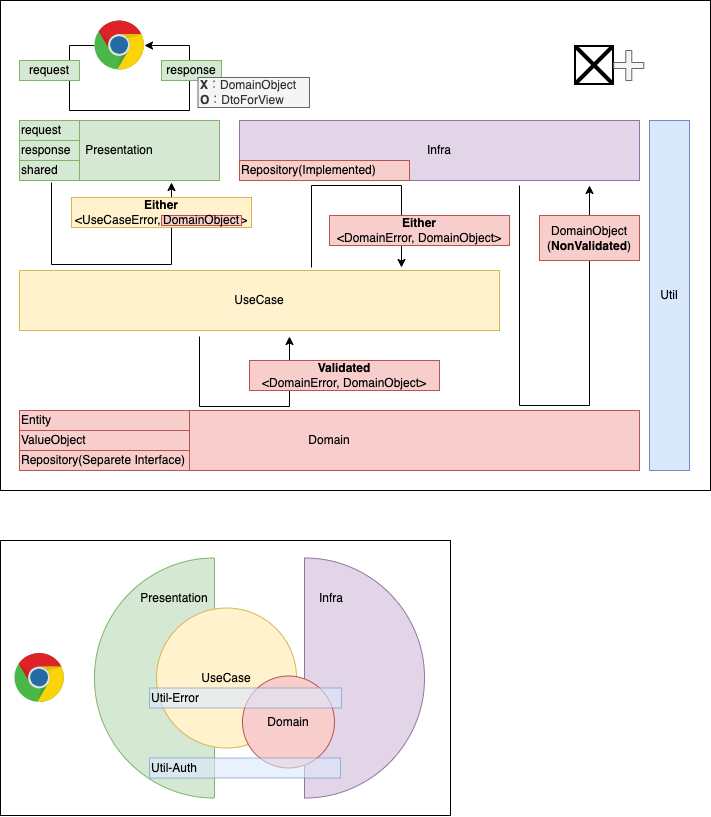

The diagram above was exported from draw.io. Its source (the exported page's mxGraphModel, read from the mxfile embedded in the PNG):
<mxGraphModel dx="722" dy="614" grid="1" gridSize="10" guides="1" tooltips="1" connect="1" arrows="1" fold="1" page="1" pageScale="1" pageWidth="827" pageHeight="1169" math="0" shadow="0">
  <root>
    <mxCell id="0" />
    <mxCell id="1" parent="0" />
    <mxCell id="42" value="" style="rounded=0;whiteSpace=wrap;html=1;" vertex="1" parent="1">
      <mxGeometry x="60" y="550" width="450" height="275" as="geometry" />
    </mxCell>
    <mxCell id="41" value="" style="rounded=0;whiteSpace=wrap;html=1;" vertex="1" parent="1">
      <mxGeometry x="60" y="10" width="710" height="490" as="geometry" />
    </mxCell>
    <mxCell id="2" value="" style="verticalLabelPosition=bottom;verticalAlign=top;html=1;shape=mxgraph.basic.half_circle;direction=south;flipH=1;fillColor=#e1d5e7;strokeColor=#9673a6;fontColor=#000000;" parent="1" vertex="1">
      <mxGeometry x="364" y="567.5" width="120" height="240" as="geometry" />
    </mxCell>
    <mxCell id="3" value="" style="verticalLabelPosition=bottom;verticalAlign=top;html=1;shape=mxgraph.basic.half_circle;direction=south;fillColor=#d5e8d4;strokeColor=#82b366;fontColor=#000000;" parent="1" vertex="1">
      <mxGeometry x="154" y="567.5" width="120" height="240" as="geometry" />
    </mxCell>
    <mxCell id="4" value="UseCase" style="ellipse;whiteSpace=wrap;html=1;aspect=fixed;fillColor=#fff2cc;strokeColor=#d6b656;verticalAlign=middle;fontColor=#000000;" parent="1" vertex="1">
      <mxGeometry x="216" y="617.5" width="140" height="140" as="geometry" />
    </mxCell>
    <mxCell id="5" value="Presentation" style="rounded=0;whiteSpace=wrap;html=1;fillColor=#d5e8d4;strokeColor=#82b366;fontColor=#000000;" parent="1" vertex="1">
      <mxGeometry x="79" y="130" width="200" height="60" as="geometry" />
    </mxCell>
    <mxCell id="6" value="response" style="rounded=0;whiteSpace=wrap;html=1;fillColor=#d5e8d4;strokeColor=#82b366;fontColor=#000000;align=left;" parent="1" vertex="1">
      <mxGeometry x="79" y="150" width="60" height="20" as="geometry" />
    </mxCell>
    <mxCell id="7" style="edgeStyle=orthogonalEdgeStyle;rounded=0;orthogonalLoop=1;jettySize=auto;html=1;fontColor=#000000;" parent="1" edge="1">
      <mxGeometry relative="1" as="geometry">
        <mxPoint x="259" y="346" as="sourcePoint" />
        <mxPoint x="349" y="346" as="targetPoint" />
        <Array as="points">
          <mxPoint x="259" y="346" />
          <mxPoint x="259" y="416" />
          <mxPoint x="349" y="416" />
        </Array>
      </mxGeometry>
    </mxCell>
    <mxCell id="8" value="UseCase" style="rounded=0;whiteSpace=wrap;html=1;fillColor=#fff2cc;strokeColor=#d6b656;fontColor=#000000;" parent="1" vertex="1">
      <mxGeometry x="79" y="280" width="480" height="60" as="geometry" />
    </mxCell>
    <mxCell id="9" value="Domain" style="rounded=0;whiteSpace=wrap;html=1;fillColor=#f8cecc;strokeColor=#b85450;fontColor=#000000;" parent="1" vertex="1">
      <mxGeometry x="79" y="420" width="620" height="60" as="geometry" />
    </mxCell>
    <mxCell id="10" style="edgeStyle=orthogonalEdgeStyle;rounded=0;orthogonalLoop=1;jettySize=auto;html=1;fontColor=#000000;" parent="1" edge="1">
      <mxGeometry relative="1" as="geometry">
        <mxPoint x="579" y="195" as="sourcePoint" />
        <mxPoint x="649" y="195" as="targetPoint" />
        <Array as="points">
          <mxPoint x="579" y="415" />
          <mxPoint x="649" y="415" />
        </Array>
      </mxGeometry>
    </mxCell>
    <mxCell id="11" value="Infra" style="rounded=0;whiteSpace=wrap;html=1;fillColor=#e1d5e7;strokeColor=#9673a6;fontColor=#000000;" parent="1" vertex="1">
      <mxGeometry x="299" y="130" width="400" height="60" as="geometry" />
    </mxCell>
    <mxCell id="12" value="&lt;b&gt;Validated&lt;br&gt;&lt;/b&gt;&amp;lt;DomainError, DomainObject&amp;gt;" style="rounded=0;whiteSpace=wrap;html=1;fillColor=#f8cecc;strokeColor=#b85450;fontColor=#000000;" parent="1" vertex="1">
      <mxGeometry x="309" y="370" width="190" height="30" as="geometry" />
    </mxCell>
    <mxCell id="13" value="DomainObject&lt;br&gt;(&lt;b&gt;NonValidated&lt;/b&gt;)" style="rounded=0;whiteSpace=wrap;html=1;fillColor=#f8cecc;strokeColor=#b85450;fontColor=#000000;" parent="1" vertex="1">
      <mxGeometry x="599" y="225" width="100" height="45" as="geometry" />
    </mxCell>
    <mxCell id="14" style="edgeStyle=orthogonalEdgeStyle;rounded=0;orthogonalLoop=1;jettySize=auto;html=1;fontColor=#000000;" parent="1" edge="1">
      <mxGeometry relative="1" as="geometry">
        <mxPoint x="371" y="277" as="sourcePoint" />
        <mxPoint x="461" y="277" as="targetPoint" />
        <Array as="points">
          <mxPoint x="371" y="194.99999999999977" />
          <mxPoint x="461" y="194.99999999999977" />
        </Array>
      </mxGeometry>
    </mxCell>
    <mxCell id="15" style="edgeStyle=orthogonalEdgeStyle;rounded=0;orthogonalLoop=1;jettySize=auto;html=1;fontColor=#000000;" parent="1" edge="1">
      <mxGeometry relative="1" as="geometry">
        <mxPoint x="111" y="192" as="sourcePoint" />
        <mxPoint x="231" y="192" as="targetPoint" />
        <Array as="points">
          <mxPoint x="111" y="192" />
          <mxPoint x="111" y="274" />
          <mxPoint x="231" y="274" />
        </Array>
      </mxGeometry>
    </mxCell>
    <mxCell id="16" value="&lt;b&gt;Either&lt;br&gt;&lt;/b&gt;&amp;lt;UseCaseError, DomainObject&amp;gt;" style="rounded=0;whiteSpace=wrap;html=1;fillColor=#fff2cc;strokeColor=#d6b656;fontColor=#000000;" parent="1" vertex="1">
      <mxGeometry x="131" y="207" width="180" height="30" as="geometry" />
    </mxCell>
    <mxCell id="17" value="&lt;b&gt;Either&lt;/b&gt;&lt;br&gt;&amp;lt;DomainError, DomainObject&amp;gt;" style="rounded=0;whiteSpace=wrap;html=1;fillColor=#f8cecc;strokeColor=#b85450;fontColor=#000000;" parent="1" vertex="1">
      <mxGeometry x="389" y="225" width="180" height="30" as="geometry" />
    </mxCell>
    <mxCell id="18" value="request" style="rounded=0;whiteSpace=wrap;html=1;fillColor=#d5e8d4;strokeColor=#82b366;fontColor=#000000;align=left;" parent="1" vertex="1">
      <mxGeometry x="79" y="130" width="60" height="20" as="geometry" />
    </mxCell>
    <mxCell id="19" value="shared" style="rounded=0;whiteSpace=wrap;html=1;fillColor=#d5e8d4;strokeColor=#82b366;fontColor=#000000;align=left;" parent="1" vertex="1">
      <mxGeometry x="79" y="170" width="60" height="20" as="geometry" />
    </mxCell>
    <mxCell id="20" value="Entity" style="rounded=0;whiteSpace=wrap;html=1;fillColor=#f8cecc;strokeColor=#b85450;align=left;fontColor=#000000;" parent="1" vertex="1">
      <mxGeometry x="79" y="420" width="170" height="20" as="geometry" />
    </mxCell>
    <mxCell id="21" value="ValueObject" style="rounded=0;whiteSpace=wrap;html=1;fillColor=#f8cecc;strokeColor=#b85450;align=left;fontColor=#000000;" parent="1" vertex="1">
      <mxGeometry x="79" y="440" width="170" height="20" as="geometry" />
    </mxCell>
    <mxCell id="22" value="Repository(Separete Interface)" style="rounded=0;whiteSpace=wrap;html=1;fillColor=#f8cecc;strokeColor=#b85450;align=left;fontColor=#000000;" parent="1" vertex="1">
      <mxGeometry x="79" y="460" width="170" height="20" as="geometry" />
    </mxCell>
    <mxCell id="24" value="Util" style="rounded=0;whiteSpace=wrap;html=1;fillColor=#dae8fc;strokeColor=#6c8ebf;fontColor=#000000;" parent="1" vertex="1">
      <mxGeometry x="709" y="130" width="40" height="350" as="geometry" />
    </mxCell>
    <mxCell id="25" value="Presentation" style="text;html=1;strokeColor=none;fillColor=none;align=center;verticalAlign=middle;whiteSpace=wrap;rounded=0;fontColor=#000000;" parent="1" vertex="1">
      <mxGeometry x="199" y="592.5" width="70" height="30" as="geometry" />
    </mxCell>
    <mxCell id="26" value="Infra" style="text;html=1;strokeColor=none;fillColor=none;align=center;verticalAlign=middle;whiteSpace=wrap;rounded=0;fontColor=#000000;" parent="1" vertex="1">
      <mxGeometry x="356" y="592.5" width="70" height="30" as="geometry" />
    </mxCell>
    <mxCell id="27" value="DomainObject" style="rounded=0;whiteSpace=wrap;html=1;fillColor=#f8cecc;strokeColor=#b85450;fontColor=#000000;" parent="1" vertex="1">
      <mxGeometry x="221" y="225" width="80" height="10" as="geometry" />
    </mxCell>
    <mxCell id="28" style="edgeStyle=orthogonalEdgeStyle;rounded=0;orthogonalLoop=1;jettySize=auto;html=1;fontColor=#000000;" parent="1" source="29" target="29" edge="1">
      <mxGeometry relative="1" as="geometry">
        <mxPoint x="229" y="30" as="targetPoint" />
        <Array as="points">
          <mxPoint x="129" y="55" />
          <mxPoint x="129" y="120" />
          <mxPoint x="249" y="120" />
          <mxPoint x="249" y="55" />
        </Array>
      </mxGeometry>
    </mxCell>
    <mxCell id="29" value="" style="dashed=0;outlineConnect=0;html=1;align=center;labelPosition=center;verticalLabelPosition=bottom;verticalAlign=top;shape=mxgraph.weblogos.chrome;fontColor=#000000;" parent="1" vertex="1">
      <mxGeometry x="154" y="30" width="50" height="50" as="geometry" />
    </mxCell>
    <mxCell id="30" value="request" style="rounded=0;whiteSpace=wrap;html=1;fillColor=#d5e8d4;strokeColor=#82b366;fontColor=#000000;align=center;" parent="1" vertex="1">
      <mxGeometry x="79" y="70" width="60" height="20" as="geometry" />
    </mxCell>
    <mxCell id="31" value="response" style="rounded=0;whiteSpace=wrap;html=1;fillColor=#d5e8d4;strokeColor=#82b366;fontColor=#000000;align=center;" parent="1" vertex="1">
      <mxGeometry x="221" y="70" width="60" height="20" as="geometry" />
    </mxCell>
    <mxCell id="32" value="Domain" style="ellipse;whiteSpace=wrap;html=1;aspect=fixed;fillColor=#f8cecc;strokeColor=#b85450;fontColor=#000000;" parent="1" vertex="1">
      <mxGeometry x="302" y="685.5" width="92" height="92" as="geometry" />
    </mxCell>
    <mxCell id="33" value="" style="dashed=0;outlineConnect=0;html=1;align=center;labelPosition=center;verticalLabelPosition=bottom;verticalAlign=top;shape=mxgraph.weblogos.chrome;fontColor=#000000;" parent="1" vertex="1">
      <mxGeometry x="74" y="662.5" width="50" height="50" as="geometry" />
    </mxCell>
    <mxCell id="34" value="Util-Auth" style="rounded=0;whiteSpace=wrap;html=1;fillColor=#dae8fc;strokeColor=#6c8ebf;align=left;opacity=60;fontColor=#000000;" parent="1" vertex="1">
      <mxGeometry x="209" y="767.5" width="191" height="20" as="geometry" />
    </mxCell>
    <mxCell id="35" value="Util-Error" style="rounded=0;whiteSpace=wrap;html=1;fillColor=#dae8fc;strokeColor=#6c8ebf;align=left;opacity=60;fontColor=#000000;" parent="1" vertex="1">
      <mxGeometry x="209" y="697.5" width="192" height="20" as="geometry" />
    </mxCell>
    <mxCell id="36" value="Repository(Implemented)" style="rounded=0;whiteSpace=wrap;html=1;fillColor=#f8cecc;strokeColor=#b85450;align=left;fontColor=#000000;" vertex="1" parent="1">
      <mxGeometry x="299" y="170" width="170" height="20" as="geometry" />
    </mxCell>
    <mxCell id="37" value="&lt;b&gt;X&lt;/b&gt;：DomainObject&lt;br&gt;&lt;b&gt;O&lt;/b&gt;：DtoForView" style="rounded=0;whiteSpace=wrap;html=1;fillColor=#f5f5f5;strokeColor=#666666;fontColor=#333333;align=left;" vertex="1" parent="1">
      <mxGeometry x="257.5" y="87" width="111.5" height="30" as="geometry" />
    </mxCell>
    <mxCell id="38" value="" style="shape=image;verticalLabelPosition=bottom;labelBackgroundColor=#ffffff;verticalAlign=top;aspect=fixed;imageAspect=0;image=https://upload.wikimedia.org/wikipedia/commons/thumb/7/74/Kotlin_Icon.png/800px-Kotlin_Icon.png;" vertex="1" parent="1">
      <mxGeometry x="634" y="55" width="40" height="40" as="geometry" />
    </mxCell>
    <mxCell id="39" value="" style="shape=image;verticalLabelPosition=bottom;labelBackgroundColor=#ffffff;verticalAlign=top;aspect=fixed;imageAspect=0;image=https://arrow-kt.io/docs/0.13/img/core/arrow-core-brand-sidebar.svg;" vertex="1" parent="1">
      <mxGeometry x="703.29" y="50" width="45.71" height="50" as="geometry" />
    </mxCell>
    <mxCell id="40" value="" style="shape=cross;whiteSpace=wrap;html=1;fillColor=#f5f5f5;fontColor=#333333;strokeColor=#666666;" vertex="1" parent="1">
      <mxGeometry x="673.29" y="60" width="30" height="30" as="geometry" />
    </mxCell>
  </root>
</mxGraphModel>